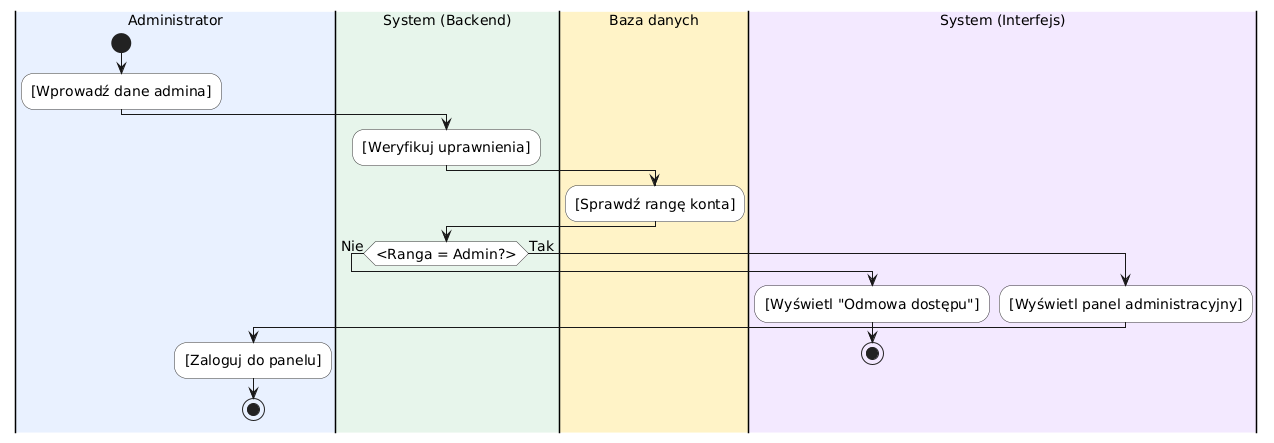

The diagram above was rendered by PlantUML. Its source (embedded in the PNG):
@startuml
skinparam DefaultFontSize 14
skinparam ActivityFontSize 14
skinparam ActivityBackgroundColor white
skinparam ActivityBorderColor #333333

|#E8F0FE|Administrator|
start
:[Wprowadź dane admina];

|#E6F4EA|System (Backend)|
:[Weryfikuj uprawnienia];

|#FEF3C7|Baza danych|
:[Sprawdź rangę konta];

|#E6F4EA|System (Backend)|
if (<Ranga = Admin?>) then (Nie)
  |#F3E8FF|System (Interfejs)|
  :[Wyświetl "Odmowa dostępu"];
  stop
else (Tak)
  |#F3E8FF|System (Interfejs)|
  :[Wyświetl panel administracyjny];
  |#E8F0FE|Administrator|
  :[Zaloguj do panelu];
  stop
endif
@enduml